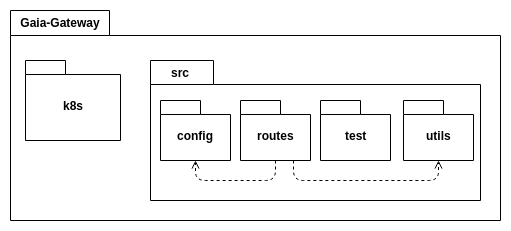

The diagram above was exported from draw.io. Its source (the exported page's mxGraphModel, read from the mxfile embedded in the PNG):
<mxGraphModel dx="840" dy="444" grid="1" gridSize="10" guides="1" tooltips="1" connect="1" arrows="1" fold="1" page="1" pageScale="1" pageWidth="827" pageHeight="1169" math="0" shadow="0">
  <root>
    <mxCell id="0" />
    <mxCell id="1" parent="0" />
    <mxCell id="2_u3_NW3hnWm7uMmWP9t-1" value="" style="shape=folder;fontStyle=1;spacingTop=10;tabWidth=99;tabHeight=25;tabPosition=left;html=1;" vertex="1" parent="1">
      <mxGeometry x="20" y="20" width="490" height="210" as="geometry" />
    </mxCell>
    <mxCell id="2_u3_NW3hnWm7uMmWP9t-2" value="Gaia-Gateway" style="text;align=center;fontStyle=1;verticalAlign=middle;spacingLeft=3;spacingRight=3;strokeColor=none;rotatable=0;points=[[0,0.5],[1,0.5]];portConstraint=eastwest;" vertex="1" parent="1">
      <mxGeometry x="30" y="20" width="80" height="26" as="geometry" />
    </mxCell>
    <mxCell id="2_u3_NW3hnWm7uMmWP9t-3" value="k8s" style="shape=folder;fontStyle=1;spacingTop=10;tabWidth=40;tabHeight=14;tabPosition=left;html=1;" vertex="1" parent="1">
      <mxGeometry x="35" y="70" width="95" height="80" as="geometry" />
    </mxCell>
    <mxCell id="2_u3_NW3hnWm7uMmWP9t-4" value="" style="shape=folder;fontStyle=1;spacingTop=10;tabWidth=63;tabHeight=24;tabPosition=left;html=1;" vertex="1" parent="1">
      <mxGeometry x="160" y="70" width="330" height="140" as="geometry" />
    </mxCell>
    <mxCell id="2_u3_NW3hnWm7uMmWP9t-5" value="config" style="shape=folder;fontStyle=1;spacingTop=10;tabWidth=40;tabHeight=14;tabPosition=left;html=1;" vertex="1" parent="1">
      <mxGeometry x="170" y="110" width="70" height="60" as="geometry" />
    </mxCell>
    <mxCell id="2_u3_NW3hnWm7uMmWP9t-6" value="routes" style="shape=folder;fontStyle=1;spacingTop=10;tabWidth=40;tabHeight=14;tabPosition=left;html=1;" vertex="1" parent="1">
      <mxGeometry x="250" y="110" width="70" height="60" as="geometry" />
    </mxCell>
    <mxCell id="2_u3_NW3hnWm7uMmWP9t-7" value="test" style="shape=folder;fontStyle=1;spacingTop=10;tabWidth=40;tabHeight=14;tabPosition=left;html=1;" vertex="1" parent="1">
      <mxGeometry x="330" y="110" width="70" height="60" as="geometry" />
    </mxCell>
    <mxCell id="2_u3_NW3hnWm7uMmWP9t-8" value="utils" style="shape=folder;fontStyle=1;spacingTop=10;tabWidth=40;tabHeight=14;tabPosition=left;html=1;" vertex="1" parent="1">
      <mxGeometry x="413" y="110" width="70" height="60" as="geometry" />
    </mxCell>
    <mxCell id="2_u3_NW3hnWm7uMmWP9t-9" value="src" style="text;align=center;fontStyle=1;verticalAlign=middle;spacingLeft=3;spacingRight=3;strokeColor=none;rotatable=0;points=[[0,0.5],[1,0.5]];portConstraint=eastwest;" vertex="1" parent="1">
      <mxGeometry x="150" y="70" width="80" height="26" as="geometry" />
    </mxCell>
    <mxCell id="2_u3_NW3hnWm7uMmWP9t-12" value="" style="endArrow=open;html=1;dashed=1;endFill=0;exitX=0.5;exitY=1;exitDx=0;exitDy=0;exitPerimeter=0;entryX=0.5;entryY=1;entryDx=0;entryDy=0;entryPerimeter=0;" edge="1" parent="1" source="2_u3_NW3hnWm7uMmWP9t-6" target="2_u3_NW3hnWm7uMmWP9t-5">
      <mxGeometry width="50" height="50" relative="1" as="geometry">
        <mxPoint x="70" y="340" as="sourcePoint" />
        <mxPoint x="70" y="270" as="targetPoint" />
        <Array as="points">
          <mxPoint x="285" y="190" />
          <mxPoint x="205" y="190" />
        </Array>
      </mxGeometry>
    </mxCell>
    <mxCell id="2_u3_NW3hnWm7uMmWP9t-13" value="" style="endArrow=open;html=1;dashed=1;endFill=0;exitX=0.75;exitY=1;exitDx=0;exitDy=0;exitPerimeter=0;entryX=0.5;entryY=1;entryDx=0;entryDy=0;entryPerimeter=0;" edge="1" parent="1" source="2_u3_NW3hnWm7uMmWP9t-6" target="2_u3_NW3hnWm7uMmWP9t-8">
      <mxGeometry width="50" height="50" relative="1" as="geometry">
        <mxPoint x="360" y="290" as="sourcePoint" />
        <mxPoint x="280" y="290" as="targetPoint" />
        <Array as="points">
          <mxPoint x="303" y="190" />
          <mxPoint x="448" y="190" />
        </Array>
      </mxGeometry>
    </mxCell>
  </root>
</mxGraphModel>